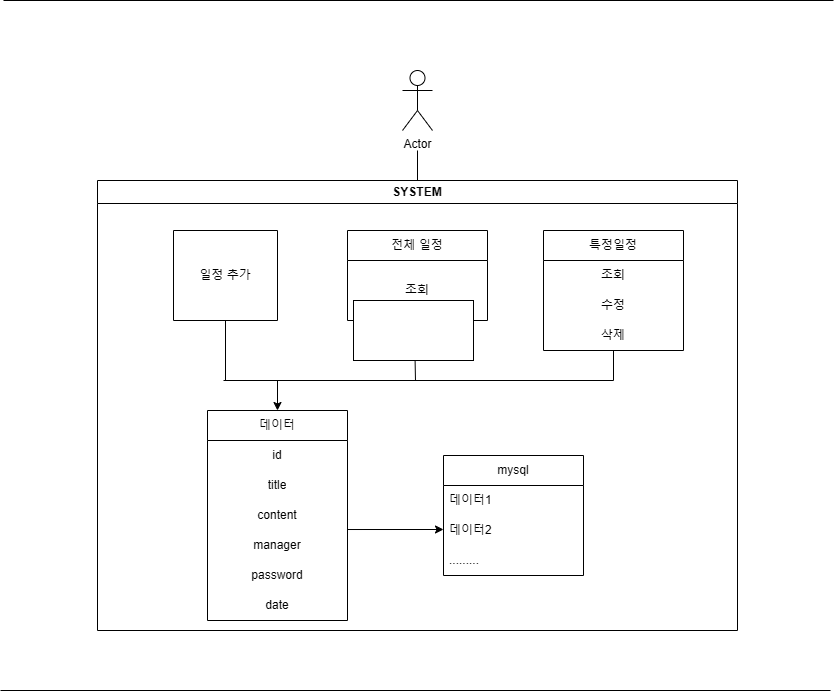

The diagram above was exported from draw.io. Its source (the exported page's mxGraphModel, read from the mxfile embedded in the PNG):
<mxGraphModel dx="1877" dy="565" grid="1" gridSize="10" guides="1" tooltips="1" connect="1" arrows="1" fold="1" page="1" pageScale="1" pageWidth="827" pageHeight="1169" math="0" shadow="0">
  <root>
    <mxCell id="0" />
    <mxCell id="1" parent="0" />
    <mxCell id="1VL5ad_ZbyeTO9_LAJTu-1" value="Actor" style="shape=umlActor;verticalLabelPosition=bottom;verticalAlign=top;html=1;outlineConnect=0;" vertex="1" parent="1">
      <mxGeometry x="399" y="70" width="30" height="60" as="geometry" />
    </mxCell>
    <mxCell id="1VL5ad_ZbyeTO9_LAJTu-3" value="SYSTEM" style="swimlane;whiteSpace=wrap;html=1;" vertex="1" parent="1">
      <mxGeometry x="94" y="180" width="640" height="450" as="geometry" />
    </mxCell>
    <mxCell id="1VL5ad_ZbyeTO9_LAJTu-4" value="" style="swimlane;startSize=0;" vertex="1" parent="1VL5ad_ZbyeTO9_LAJTu-3">
      <mxGeometry x="76" y="50" width="104" height="90" as="geometry" />
    </mxCell>
    <mxCell id="1VL5ad_ZbyeTO9_LAJTu-5" value="일정 추가" style="text;html=1;align=center;verticalAlign=middle;whiteSpace=wrap;rounded=0;" vertex="1" parent="1VL5ad_ZbyeTO9_LAJTu-4">
      <mxGeometry x="22" y="30" width="60" height="30" as="geometry" />
    </mxCell>
    <mxCell id="1VL5ad_ZbyeTO9_LAJTu-6" value="전체 일정" style="swimlane;fontStyle=0;childLayout=stackLayout;horizontal=1;startSize=30;horizontalStack=0;resizeParent=1;resizeParentMax=0;resizeLast=0;collapsible=1;marginBottom=0;whiteSpace=wrap;html=1;" vertex="1" parent="1VL5ad_ZbyeTO9_LAJTu-3">
      <mxGeometry x="250" y="50" width="140" height="90" as="geometry" />
    </mxCell>
    <mxCell id="1VL5ad_ZbyeTO9_LAJTu-7" value="조회" style="text;strokeColor=none;fillColor=none;align=center;verticalAlign=middle;spacingLeft=4;spacingRight=4;overflow=hidden;points=[[0,0.5],[1,0.5]];portConstraint=eastwest;rotatable=0;whiteSpace=wrap;html=1;" vertex="1" parent="1VL5ad_ZbyeTO9_LAJTu-6">
      <mxGeometry y="30" width="140" height="60" as="geometry" />
    </mxCell>
    <mxCell id="1VL5ad_ZbyeTO9_LAJTu-10" value="특정일정" style="swimlane;fontStyle=0;childLayout=stackLayout;horizontal=1;startSize=30;horizontalStack=0;resizeParent=1;resizeParentMax=0;resizeLast=0;collapsible=1;marginBottom=0;whiteSpace=wrap;html=1;" vertex="1" parent="1VL5ad_ZbyeTO9_LAJTu-3">
      <mxGeometry x="446" y="50" width="140" height="120" as="geometry" />
    </mxCell>
    <mxCell id="1VL5ad_ZbyeTO9_LAJTu-11" value="조회" style="text;strokeColor=none;fillColor=none;align=center;verticalAlign=middle;spacingLeft=4;spacingRight=4;overflow=hidden;points=[[0,0.5],[1,0.5]];portConstraint=eastwest;rotatable=0;whiteSpace=wrap;html=1;" vertex="1" parent="1VL5ad_ZbyeTO9_LAJTu-10">
      <mxGeometry y="30" width="140" height="30" as="geometry" />
    </mxCell>
    <mxCell id="1VL5ad_ZbyeTO9_LAJTu-12" value="수정" style="text;strokeColor=none;fillColor=none;align=center;verticalAlign=middle;spacingLeft=4;spacingRight=4;overflow=hidden;points=[[0,0.5],[1,0.5]];portConstraint=eastwest;rotatable=0;whiteSpace=wrap;html=1;" vertex="1" parent="1VL5ad_ZbyeTO9_LAJTu-10">
      <mxGeometry y="60" width="140" height="30" as="geometry" />
    </mxCell>
    <mxCell id="1VL5ad_ZbyeTO9_LAJTu-13" value="삭제" style="text;strokeColor=none;fillColor=none;align=center;verticalAlign=middle;spacingLeft=4;spacingRight=4;overflow=hidden;points=[[0,0.5],[1,0.5]];portConstraint=eastwest;rotatable=0;whiteSpace=wrap;html=1;" vertex="1" parent="1VL5ad_ZbyeTO9_LAJTu-10">
      <mxGeometry y="90" width="140" height="30" as="geometry" />
    </mxCell>
    <mxCell id="1VL5ad_ZbyeTO9_LAJTu-17" value="" style="endArrow=none;html=1;rounded=0;" edge="1" parent="1VL5ad_ZbyeTO9_LAJTu-3">
      <mxGeometry width="50" height="50" relative="1" as="geometry">
        <mxPoint x="516" y="200" as="sourcePoint" />
        <mxPoint x="516" y="170" as="targetPoint" />
      </mxGeometry>
    </mxCell>
    <mxCell id="1VL5ad_ZbyeTO9_LAJTu-18" value="" style="endArrow=none;html=1;rounded=0;" edge="1" parent="1VL5ad_ZbyeTO9_LAJTu-3">
      <mxGeometry width="50" height="50" relative="1" as="geometry">
        <mxPoint x="516" y="200" as="sourcePoint" />
        <mxPoint x="126" y="200" as="targetPoint" />
      </mxGeometry>
    </mxCell>
    <mxCell id="1VL5ad_ZbyeTO9_LAJTu-19" value="" style="endArrow=classic;html=1;rounded=0;" edge="1" parent="1VL5ad_ZbyeTO9_LAJTu-3">
      <mxGeometry width="50" height="50" relative="1" as="geometry">
        <mxPoint x="180" y="200" as="sourcePoint" />
        <mxPoint x="180" y="230" as="targetPoint" />
      </mxGeometry>
    </mxCell>
    <mxCell id="1VL5ad_ZbyeTO9_LAJTu-21" value="데이터" style="swimlane;fontStyle=0;childLayout=stackLayout;horizontal=1;startSize=30;horizontalStack=0;resizeParent=1;resizeParentMax=0;resizeLast=0;collapsible=1;marginBottom=0;whiteSpace=wrap;html=1;" vertex="1" parent="1VL5ad_ZbyeTO9_LAJTu-3">
      <mxGeometry x="110" y="230" width="140" height="210" as="geometry" />
    </mxCell>
    <mxCell id="1VL5ad_ZbyeTO9_LAJTu-22" value="id" style="text;strokeColor=none;fillColor=none;align=center;verticalAlign=middle;spacingLeft=4;spacingRight=4;overflow=hidden;points=[[0,0.5],[1,0.5]];portConstraint=eastwest;rotatable=0;whiteSpace=wrap;html=1;" vertex="1" parent="1VL5ad_ZbyeTO9_LAJTu-21">
      <mxGeometry y="30" width="140" height="30" as="geometry" />
    </mxCell>
    <mxCell id="1VL5ad_ZbyeTO9_LAJTu-23" value="title" style="text;strokeColor=none;fillColor=none;align=center;verticalAlign=middle;spacingLeft=4;spacingRight=4;overflow=hidden;points=[[0,0.5],[1,0.5]];portConstraint=eastwest;rotatable=0;whiteSpace=wrap;html=1;" vertex="1" parent="1VL5ad_ZbyeTO9_LAJTu-21">
      <mxGeometry y="60" width="140" height="30" as="geometry" />
    </mxCell>
    <mxCell id="1VL5ad_ZbyeTO9_LAJTu-24" value="content" style="text;strokeColor=none;fillColor=none;align=center;verticalAlign=middle;spacingLeft=4;spacingRight=4;overflow=hidden;points=[[0,0.5],[1,0.5]];portConstraint=eastwest;rotatable=0;whiteSpace=wrap;html=1;" vertex="1" parent="1VL5ad_ZbyeTO9_LAJTu-21">
      <mxGeometry y="90" width="140" height="30" as="geometry" />
    </mxCell>
    <mxCell id="1VL5ad_ZbyeTO9_LAJTu-25" value="manager" style="text;strokeColor=none;fillColor=none;align=center;verticalAlign=middle;spacingLeft=4;spacingRight=4;overflow=hidden;points=[[0,0.5],[1,0.5]];portConstraint=eastwest;rotatable=0;whiteSpace=wrap;html=1;" vertex="1" parent="1VL5ad_ZbyeTO9_LAJTu-21">
      <mxGeometry y="120" width="140" height="30" as="geometry" />
    </mxCell>
    <mxCell id="1VL5ad_ZbyeTO9_LAJTu-26" value="password" style="text;strokeColor=none;fillColor=none;align=center;verticalAlign=middle;spacingLeft=4;spacingRight=4;overflow=hidden;points=[[0,0.5],[1,0.5]];portConstraint=eastwest;rotatable=0;whiteSpace=wrap;html=1;" vertex="1" parent="1VL5ad_ZbyeTO9_LAJTu-21">
      <mxGeometry y="150" width="140" height="30" as="geometry" />
    </mxCell>
    <mxCell id="1VL5ad_ZbyeTO9_LAJTu-33" value="date" style="text;strokeColor=none;fillColor=none;align=center;verticalAlign=middle;spacingLeft=4;spacingRight=4;overflow=hidden;points=[[0,0.5],[1,0.5]];portConstraint=eastwest;rotatable=0;whiteSpace=wrap;html=1;" vertex="1" parent="1VL5ad_ZbyeTO9_LAJTu-21">
      <mxGeometry y="180" width="140" height="30" as="geometry" />
    </mxCell>
    <mxCell id="1VL5ad_ZbyeTO9_LAJTu-34" value="" style="endArrow=classic;html=1;rounded=0;exitX=1.003;exitY=-0.033;exitDx=0;exitDy=0;exitPerimeter=0;" edge="1" parent="1VL5ad_ZbyeTO9_LAJTu-3" source="1VL5ad_ZbyeTO9_LAJTu-25">
      <mxGeometry width="50" height="50" relative="1" as="geometry">
        <mxPoint x="246" y="360" as="sourcePoint" />
        <mxPoint x="346" y="349" as="targetPoint" />
      </mxGeometry>
    </mxCell>
    <mxCell id="1VL5ad_ZbyeTO9_LAJTu-35" value="mysql" style="swimlane;fontStyle=0;childLayout=stackLayout;horizontal=1;startSize=30;horizontalStack=0;resizeParent=1;resizeParentMax=0;resizeLast=0;collapsible=1;marginBottom=0;whiteSpace=wrap;html=1;" vertex="1" parent="1VL5ad_ZbyeTO9_LAJTu-3">
      <mxGeometry x="346" y="275" width="140" height="120" as="geometry" />
    </mxCell>
    <mxCell id="1VL5ad_ZbyeTO9_LAJTu-36" value="데이터1" style="text;strokeColor=none;fillColor=none;align=left;verticalAlign=middle;spacingLeft=4;spacingRight=4;overflow=hidden;points=[[0,0.5],[1,0.5]];portConstraint=eastwest;rotatable=0;whiteSpace=wrap;html=1;" vertex="1" parent="1VL5ad_ZbyeTO9_LAJTu-35">
      <mxGeometry y="30" width="140" height="30" as="geometry" />
    </mxCell>
    <mxCell id="1VL5ad_ZbyeTO9_LAJTu-37" value="데이터2" style="text;strokeColor=none;fillColor=none;align=left;verticalAlign=middle;spacingLeft=4;spacingRight=4;overflow=hidden;points=[[0,0.5],[1,0.5]];portConstraint=eastwest;rotatable=0;whiteSpace=wrap;html=1;" vertex="1" parent="1VL5ad_ZbyeTO9_LAJTu-35">
      <mxGeometry y="60" width="140" height="30" as="geometry" />
    </mxCell>
    <mxCell id="1VL5ad_ZbyeTO9_LAJTu-38" value="........." style="text;strokeColor=none;fillColor=none;align=left;verticalAlign=middle;spacingLeft=4;spacingRight=4;overflow=hidden;points=[[0,0.5],[1,0.5]];portConstraint=eastwest;rotatable=0;whiteSpace=wrap;html=1;" vertex="1" parent="1VL5ad_ZbyeTO9_LAJTu-35">
      <mxGeometry y="90" width="140" height="30" as="geometry" />
    </mxCell>
    <mxCell id="1VL5ad_ZbyeTO9_LAJTu-14" value="" style="endArrow=none;html=1;rounded=0;entryX=0.5;entryY=0;entryDx=0;entryDy=0;" edge="1" parent="1" target="1VL5ad_ZbyeTO9_LAJTu-3">
      <mxGeometry width="50" height="50" relative="1" as="geometry">
        <mxPoint x="414" y="150" as="sourcePoint" />
        <mxPoint x="440" y="270" as="targetPoint" />
      </mxGeometry>
    </mxCell>
    <mxCell id="1VL5ad_ZbyeTO9_LAJTu-15" value="" style="endArrow=none;html=1;rounded=0;exitX=0.477;exitY=0.99;exitDx=0;exitDy=0;exitPerimeter=0;" edge="1" parent="1" source="1VL5ad_ZbyeTO9_LAJTu-7">
      <mxGeometry width="50" height="50" relative="1" as="geometry">
        <mxPoint x="410" y="340" as="sourcePoint" />
        <mxPoint x="412" y="380" as="targetPoint" />
      </mxGeometry>
    </mxCell>
    <mxCell id="1VL5ad_ZbyeTO9_LAJTu-16" value="" style="endArrow=none;html=1;rounded=0;exitX=0.5;exitY=1;exitDx=0;exitDy=0;" edge="1" parent="1" source="1VL5ad_ZbyeTO9_LAJTu-4">
      <mxGeometry width="50" height="50" relative="1" as="geometry">
        <mxPoint x="390" y="320" as="sourcePoint" />
        <mxPoint x="222" y="380" as="targetPoint" />
      </mxGeometry>
    </mxCell>
    <mxCell id="1VL5ad_ZbyeTO9_LAJTu-39" value="" style="rounded=0;whiteSpace=wrap;html=1;" vertex="1" parent="1">
      <mxGeometry x="350" y="300" width="120" height="60" as="geometry" />
    </mxCell>
    <mxCell id="1VL5ad_ZbyeTO9_LAJTu-40" value="" style="rounded=0;whiteSpace=wrap;html=1;" vertex="1" parent="1">
      <mxGeometry x="350" y="300" width="120" height="60" as="geometry" />
    </mxCell>
    <mxCell id="1VL5ad_ZbyeTO9_LAJTu-42" value="" style="endArrow=none;html=1;rounded=0;" edge="1" parent="1">
      <mxGeometry width="50" height="50" relative="1" as="geometry">
        <mxPoint as="sourcePoint" />
        <mxPoint x="830" as="targetPoint" />
      </mxGeometry>
    </mxCell>
    <mxCell id="1VL5ad_ZbyeTO9_LAJTu-43" value="" style="endArrow=none;html=1;rounded=0;" edge="1" parent="1">
      <mxGeometry width="50" height="50" relative="1" as="geometry">
        <mxPoint x="-3" y="690" as="sourcePoint" />
        <mxPoint x="827" y="690" as="targetPoint" />
      </mxGeometry>
    </mxCell>
  </root>
</mxGraphModel>